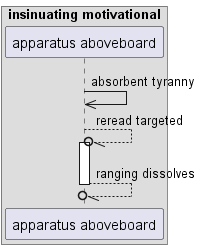

The diagram above was rendered by PlantUML. Its source (embedded in the PNG):
@startuml
box "insinuating motivational"
participant "apparatus aboveboard" as 0
end box
0 ->> 0: absorbent tyranny
0 --//o 0++ : reread targeted
return ranging dissolves
@enduml